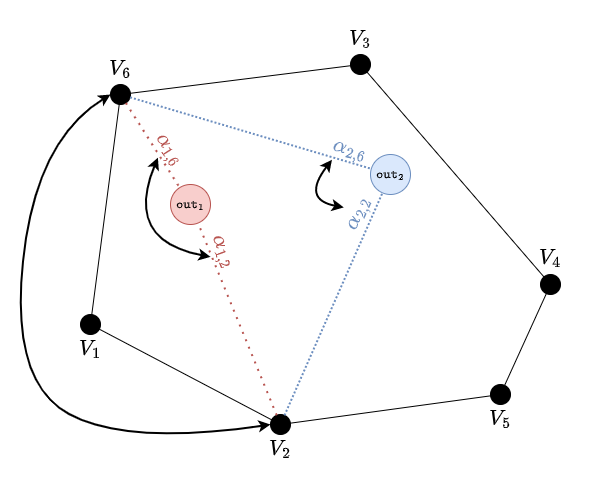

The diagram above was exported from draw.io. Its source (the exported page's mxGraphModel, read from the mxfile embedded in the PNG):
<mxGraphModel dx="1216" dy="729" grid="0" gridSize="10" guides="1" tooltips="1" connect="1" arrows="1" fold="1" page="1" pageScale="1" pageWidth="610" pageHeight="488" math="1" shadow="0">
  <root>
    <mxCell id="0" />
    <mxCell id="1" parent="0" />
    <mxCell id="qUlzwYCwUEQAwR1e-6NB-1" value="" style="ellipse;whiteSpace=wrap;html=1;aspect=fixed;fillColor=#000000;" vertex="1" parent="1">
      <mxGeometry x="110" y="84" width="20" height="20" as="geometry" />
    </mxCell>
    <mxCell id="qUlzwYCwUEQAwR1e-6NB-9" style="edgeStyle=none;rounded=0;orthogonalLoop=1;jettySize=auto;html=1;endArrow=none;endFill=0;" edge="1" parent="1" source="qUlzwYCwUEQAwR1e-6NB-2">
      <mxGeometry relative="1" as="geometry">
        <mxPoint x="550" y="284" as="targetPoint" />
      </mxGeometry>
    </mxCell>
    <mxCell id="qUlzwYCwUEQAwR1e-6NB-2" value="" style="ellipse;whiteSpace=wrap;html=1;aspect=fixed;fillColor=#000000;" vertex="1" parent="1">
      <mxGeometry x="350" y="54" width="20" height="20" as="geometry" />
    </mxCell>
    <mxCell id="qUlzwYCwUEQAwR1e-6NB-8" style="edgeStyle=none;rounded=0;orthogonalLoop=1;jettySize=auto;html=1;endArrow=none;endFill=0;" edge="1" parent="1" source="qUlzwYCwUEQAwR1e-6NB-1" target="qUlzwYCwUEQAwR1e-6NB-2">
      <mxGeometry relative="1" as="geometry" />
    </mxCell>
    <mxCell id="qUlzwYCwUEQAwR1e-6NB-10" style="edgeStyle=none;rounded=0;orthogonalLoop=1;jettySize=auto;html=1;endArrow=none;endFill=0;" edge="1" parent="1" target="qUlzwYCwUEQAwR1e-6NB-4">
      <mxGeometry relative="1" as="geometry">
        <mxPoint x="550" y="284" as="sourcePoint" />
      </mxGeometry>
    </mxCell>
    <mxCell id="qUlzwYCwUEQAwR1e-6NB-3" value="" style="ellipse;whiteSpace=wrap;html=1;aspect=fixed;fillColor=#000000;" vertex="1" parent="1">
      <mxGeometry x="540" y="274" width="20" height="20" as="geometry" />
    </mxCell>
    <mxCell id="qUlzwYCwUEQAwR1e-6NB-4" value="" style="ellipse;whiteSpace=wrap;html=1;aspect=fixed;fillColor=#000000;" vertex="1" parent="1">
      <mxGeometry x="490" y="384" width="20" height="20" as="geometry" />
    </mxCell>
    <mxCell id="qUlzwYCwUEQAwR1e-6NB-5" value="" style="ellipse;whiteSpace=wrap;html=1;aspect=fixed;fillColor=#000000;" vertex="1" parent="1">
      <mxGeometry x="270" y="414" width="20" height="20" as="geometry" />
    </mxCell>
    <mxCell id="qUlzwYCwUEQAwR1e-6NB-11" style="edgeStyle=none;rounded=0;orthogonalLoop=1;jettySize=auto;html=1;endArrow=none;endFill=0;" edge="1" parent="1" source="qUlzwYCwUEQAwR1e-6NB-4" target="qUlzwYCwUEQAwR1e-6NB-5">
      <mxGeometry relative="1" as="geometry" />
    </mxCell>
    <mxCell id="qUlzwYCwUEQAwR1e-6NB-7" style="rounded=0;orthogonalLoop=1;jettySize=auto;html=1;endArrow=none;endFill=0;" edge="1" parent="1" source="qUlzwYCwUEQAwR1e-6NB-6" target="qUlzwYCwUEQAwR1e-6NB-1">
      <mxGeometry relative="1" as="geometry" />
    </mxCell>
    <mxCell id="qUlzwYCwUEQAwR1e-6NB-12" style="edgeStyle=none;rounded=0;orthogonalLoop=1;jettySize=auto;html=1;endArrow=none;endFill=0;" edge="1" parent="1" source="qUlzwYCwUEQAwR1e-6NB-6" target="qUlzwYCwUEQAwR1e-6NB-5">
      <mxGeometry relative="1" as="geometry" />
    </mxCell>
    <mxCell id="qUlzwYCwUEQAwR1e-6NB-6" value="" style="ellipse;whiteSpace=wrap;html=1;aspect=fixed;fillColor=#000000;" vertex="1" parent="1">
      <mxGeometry x="80" y="314" width="20" height="20" as="geometry" />
    </mxCell>
    <mxCell id="qUlzwYCwUEQAwR1e-6NB-13" value="$$V_{1}$$" style="text;html=1;strokeColor=none;fillColor=none;align=center;verticalAlign=middle;whiteSpace=wrap;rounded=0;fontSize=18;" vertex="1" parent="1">
      <mxGeometry x="60" y="334" width="60" height="30" as="geometry" />
    </mxCell>
    <mxCell id="qUlzwYCwUEQAwR1e-6NB-14" value="$$V_{2}$$" style="text;html=1;strokeColor=none;fillColor=none;align=center;verticalAlign=middle;whiteSpace=wrap;rounded=0;fontSize=18;" vertex="1" parent="1">
      <mxGeometry x="250" y="434" width="60" height="30" as="geometry" />
    </mxCell>
    <mxCell id="qUlzwYCwUEQAwR1e-6NB-15" value="$$V_{3}$$" style="text;html=1;strokeColor=none;fillColor=none;align=center;verticalAlign=middle;whiteSpace=wrap;rounded=0;fontSize=18;" vertex="1" parent="1">
      <mxGeometry x="330" y="24" width="60" height="30" as="geometry" />
    </mxCell>
    <mxCell id="qUlzwYCwUEQAwR1e-6NB-16" value="$$V_{4}$$" style="text;html=1;strokeColor=none;fillColor=none;align=center;verticalAlign=middle;whiteSpace=wrap;rounded=0;fontSize=18;" vertex="1" parent="1">
      <mxGeometry x="520" y="243" width="60" height="30" as="geometry" />
    </mxCell>
    <mxCell id="qUlzwYCwUEQAwR1e-6NB-17" value="$$V_{5}$$" style="text;html=1;strokeColor=none;fillColor=none;align=center;verticalAlign=middle;whiteSpace=wrap;rounded=0;fontSize=18;" vertex="1" parent="1">
      <mxGeometry x="470" y="404" width="60" height="30" as="geometry" />
    </mxCell>
    <mxCell id="qUlzwYCwUEQAwR1e-6NB-18" value="$$V_{6}$$" style="text;html=1;strokeColor=none;fillColor=none;align=center;verticalAlign=middle;whiteSpace=wrap;rounded=0;fontSize=18;" vertex="1" parent="1">
      <mxGeometry x="90" y="54" width="60" height="30" as="geometry" />
    </mxCell>
    <mxCell id="qUlzwYCwUEQAwR1e-6NB-20" value="" style="endArrow=none;dashed=1;html=1;dashPattern=1 3;strokeWidth=2;rounded=0;fillColor=#f8cecc;strokeColor=#b85450;" edge="1" parent="1" source="qUlzwYCwUEQAwR1e-6NB-5" target="qUlzwYCwUEQAwR1e-6NB-19">
      <mxGeometry width="50" height="50" relative="1" as="geometry">
        <mxPoint x="250" y="264" as="sourcePoint" />
        <mxPoint x="300" y="214" as="targetPoint" />
      </mxGeometry>
    </mxCell>
    <mxCell id="qUlzwYCwUEQAwR1e-6NB-22" value="" style="endArrow=none;dashed=1;html=1;dashPattern=1 3;strokeWidth=2;rounded=0;fillColor=#f8cecc;strokeColor=#b85450;" edge="1" parent="1" source="qUlzwYCwUEQAwR1e-6NB-1" target="qUlzwYCwUEQAwR1e-6NB-19">
      <mxGeometry width="50" height="50" relative="1" as="geometry">
        <mxPoint x="106.40184399664952" y="326.31778720402053" as="sourcePoint" />
        <mxPoint x="193.57639450618558" y="221.66402586503375" as="targetPoint" />
      </mxGeometry>
    </mxCell>
    <mxCell id="qUlzwYCwUEQAwR1e-6NB-19" value="$$\mathtt{out}_1$$" style="ellipse;whiteSpace=wrap;html=1;aspect=fixed;fillColor=#f8cecc;strokeColor=#b85450;strokeWidth=1;" vertex="1" parent="1">
      <mxGeometry x="170" y="184" width="40" height="40" as="geometry" />
    </mxCell>
    <mxCell id="qUlzwYCwUEQAwR1e-6NB-29" value="$$\mathtt{out}_2$$" style="ellipse;whiteSpace=wrap;html=1;aspect=fixed;fillColor=#dae8fc;strokeColor=#6c8ebf;strokeWidth=1;" vertex="1" parent="1">
      <mxGeometry x="370" y="154" width="40" height="40" as="geometry" />
    </mxCell>
    <mxCell id="qUlzwYCwUEQAwR1e-6NB-40" value="" style="endArrow=none;dashed=1;html=1;strokeWidth=2;rounded=0;fillColor=#dae8fc;strokeColor=#6c8ebf;dashPattern=1 1;" edge="1" parent="1" source="qUlzwYCwUEQAwR1e-6NB-1" target="qUlzwYCwUEQAwR1e-6NB-29">
      <mxGeometry width="50" height="50" relative="1" as="geometry">
        <mxPoint x="150" y="104" as="sourcePoint" />
        <mxPoint x="382.10464409765507" y="192.93063475507483" as="targetPoint" />
      </mxGeometry>
    </mxCell>
    <mxCell id="qUlzwYCwUEQAwR1e-6NB-38" value="" style="endArrow=none;dashed=1;html=1;strokeWidth=2;rounded=0;fillColor=#dae8fc;strokeColor=#6c8ebf;dashPattern=1 1;" edge="1" parent="1" source="qUlzwYCwUEQAwR1e-6NB-5" target="qUlzwYCwUEQAwR1e-6NB-29">
      <mxGeometry width="50" height="50" relative="1" as="geometry">
        <mxPoint x="426.6080078107357" y="395.0506633931234" as="sourcePoint" />
        <mxPoint x="329.9956719277338" y="201.89783173009107" as="targetPoint" />
      </mxGeometry>
    </mxCell>
    <mxCell id="qUlzwYCwUEQAwR1e-6NB-56" value="$$\alpha_{2,6}$$" style="text;html=1;strokeColor=none;fillColor=none;align=center;verticalAlign=middle;whiteSpace=wrap;rounded=0;fontSize=18;rotation=16;fontColor=#6c8ebf;" vertex="1" parent="1">
      <mxGeometry x="320" y="134" width="60" height="30" as="geometry" />
    </mxCell>
    <mxCell id="qUlzwYCwUEQAwR1e-6NB-57" value="$$\alpha_{1,2}$$" style="text;html=1;strokeColor=none;fillColor=none;align=center;verticalAlign=middle;whiteSpace=wrap;rounded=0;fontSize=18;rotation=69;fontColor=#b85450;" vertex="1" parent="1">
      <mxGeometry x="194" y="236" width="60" height="30" as="geometry" />
    </mxCell>
    <mxCell id="qUlzwYCwUEQAwR1e-6NB-58" value="$$\alpha_{1,6}$$" style="text;html=1;strokeColor=none;fillColor=none;align=center;verticalAlign=middle;whiteSpace=wrap;rounded=0;fontSize=18;rotation=57;fontColor=#b85450;" vertex="1" parent="1">
      <mxGeometry x="140" y="134" width="60" height="30" as="geometry" />
    </mxCell>
    <mxCell id="qUlzwYCwUEQAwR1e-6NB-62" value="" style="endArrow=classic;startArrow=classic;html=1;rounded=0;strokeWidth=2;fontSize=18;fontColor=#b85450;curved=1;entryX=0;entryY=0.5;entryDx=0;entryDy=0;exitX=0;exitY=0.5;exitDx=0;exitDy=0;" edge="1" parent="1" source="qUlzwYCwUEQAwR1e-6NB-1" target="qUlzwYCwUEQAwR1e-6NB-5">
      <mxGeometry width="50" height="50" relative="1" as="geometry">
        <mxPoint x="305" y="324" as="sourcePoint" />
        <mxPoint x="355" y="274" as="targetPoint" />
        <Array as="points">
          <mxPoint x="35" y="140" />
          <mxPoint x="10" y="382" />
          <mxPoint x="127" y="445" />
        </Array>
      </mxGeometry>
    </mxCell>
    <mxCell id="qUlzwYCwUEQAwR1e-6NB-63" value="$$\alpha_{2,2}$$" style="text;html=1;strokeColor=none;fillColor=none;align=center;verticalAlign=middle;whiteSpace=wrap;rounded=0;fontSize=18;rotation=-66;fontColor=#6c8ebf;" vertex="1" parent="1">
      <mxGeometry x="327" y="198" width="60" height="30" as="geometry" />
    </mxCell>
    <mxCell id="qUlzwYCwUEQAwR1e-6NB-64" value="" style="endArrow=classic;startArrow=classic;html=1;rounded=0;strokeWidth=2;fontSize=18;fontColor=#b85450;curved=1;entryX=0.5;entryY=1;entryDx=0;entryDy=0;exitX=0.5;exitY=1;exitDx=0;exitDy=0;" edge="1" parent="1" source="qUlzwYCwUEQAwR1e-6NB-57" target="qUlzwYCwUEQAwR1e-6NB-58">
      <mxGeometry width="50" height="50" relative="1" as="geometry">
        <mxPoint x="142" y="230" as="sourcePoint" />
        <mxPoint x="192" y="180" as="targetPoint" />
        <Array as="points">
          <mxPoint x="123" y="240" />
        </Array>
      </mxGeometry>
    </mxCell>
    <mxCell id="qUlzwYCwUEQAwR1e-6NB-66" value="" style="endArrow=classic;startArrow=classic;html=1;rounded=0;strokeWidth=2;fontSize=18;fontColor=#b85450;curved=1;entryX=0.25;entryY=1;entryDx=0;entryDy=0;exitX=0.5;exitY=0;exitDx=0;exitDy=0;" edge="1" parent="1" source="qUlzwYCwUEQAwR1e-6NB-63" target="qUlzwYCwUEQAwR1e-6NB-56">
      <mxGeometry width="50" height="50" relative="1" as="geometry">
        <mxPoint x="142" y="230" as="sourcePoint" />
        <mxPoint x="192" y="180" as="targetPoint" />
        <Array as="points">
          <mxPoint x="301" y="199" />
        </Array>
      </mxGeometry>
    </mxCell>
  </root>
</mxGraphModel>